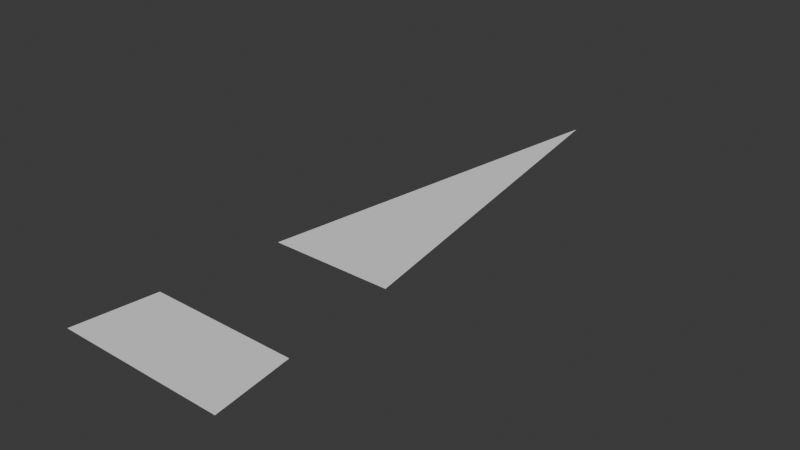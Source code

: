# Source: Grass_Shard.blend  (saved by Blender 4.0.36; exported with 4.5.12 LTS)
import bpy
from mathutils import Matrix  # noqa: F401  (used for matrix-valued properties, if any)

bpy.ops.wm.read_factory_settings(use_empty=True)
scene = bpy.context.scene
scene.name = 'Scene'

# ---- collections
col_collection = bpy.data.collections.new('Collection'); scene.collection.children.link(col_collection)

# ---- world
world_world = bpy.data.worlds.new('World'); scene.world = world_world
world_world.use_nodes = True; world_world.node_tree.nodes.clear()
_N = world_world.node_tree.nodes; _L = world_world.node_tree.links
n0 = _N.new('ShaderNodeOutputWorld'); n0.name = 'World Output'; n0.location = (300, 300)
n1 = _N.new('ShaderNodeBackground'); n1.name = 'Background'; n1.location = (10, 300)
n1.inputs[0].default_value = (0.05088, 0.05088, 0.05088, 1.0)
_L.new(n1.outputs[0], n0.inputs[0])
n0.is_active_output = True
world_world.color = (0.05088, 0.05088, 0.05088)
world_world.use_sun_shadow = False
world_world.sun_shadow_jitter_overblur = 0.0

# ---- meshes
me_plane = bpy.data.meshes.new('Plane')
me_plane.from_pydata([(0.9665, -2.185, 0.01124), (-1.033, -2.168, 0.01124), (0.8506, -1.229, 0.01124), (-0.9013, -1.214, 0.01124)], [], [(0, 1, 3, 2)])
_uv = me_plane.uv_layers.new(name='UVMap')
_uv.uv.foreach_set('vector', [1.0, 0.0, 1.0, 1.0, 0.8761, 0.8761, 0.8761, 0.0])
me_plane.update()
me_plane_001 = bpy.data.meshes.new('Plane.001')
me_plane_001.from_pydata([(0.7201, 0.2067, 0.01124), (-0.7527, 0.2191, 0.01124), (-0.01627, 4.844, 0.01124)], [], [(1, 0, 2)])
_uv = me_plane_001.uv_layers.new(name='UVMap')
_uv.uv.foreach_set('vector', [0.0, 0.0, 0.0, 0.0, 0.0, 0.0])
me_plane_001.update()

# ---- objects
ob_plane = bpy.data.objects.new('Plane', me_plane)
ob_plane_001 = bpy.data.objects.new('Plane.001', me_plane_001)

# ---- transforms, parenting, visibility, modifiers, constraints
ob_plane.location = (0.0, 0.0, 0.0)
ob_plane_001.location = (0.0, 0.0, 0.0)

# ---- collection membership
col_collection.objects.link(ob_plane)
col_collection.objects.link(ob_plane_001)

# ---- scene / render settings (as saved in the file)
scene.frame_start = 1; scene.frame_end = 250; scene.frame_set(1)
scene.render.engine = 'BLENDER_EEVEE_NEXT'
scene.cycles.sampling_pattern = 'TABULATED_SOBOL'
bpy.context.view_layer.update()

# ---- added for rendering (the .blend has no active camera and no usable light): camera, sun
cam_auto = bpy.data.cameras.new('AutoCamera')
cam_auto.lens = 50.0
cam_auto.sensor_width = 36.0
cam_auto.clip_end = 1000.0
ob_auto_camera = bpy.data.objects.new('AutoCamera', cam_auto)
scene.collection.objects.link(ob_auto_camera)
ob_auto_camera.location = (6.72839, -6.7844, 5.4207)
ob_auto_camera.rotation_euler = (1.09748, -7.21219e-08, 0.694738)
scene.camera = ob_auto_camera
light_auto_sun = bpy.data.lights.new('AutoSun', 'SUN')
light_auto_sun.energy = 3.0
light_auto_sun.angle = 0.0523599
ob_auto_sun = bpy.data.objects.new('AutoSun', light_auto_sun)
scene.collection.objects.link(ob_auto_sun)
ob_auto_sun.rotation_euler = (0.872665, 0.174533, 0.523599)
bpy.context.view_layer.update()
